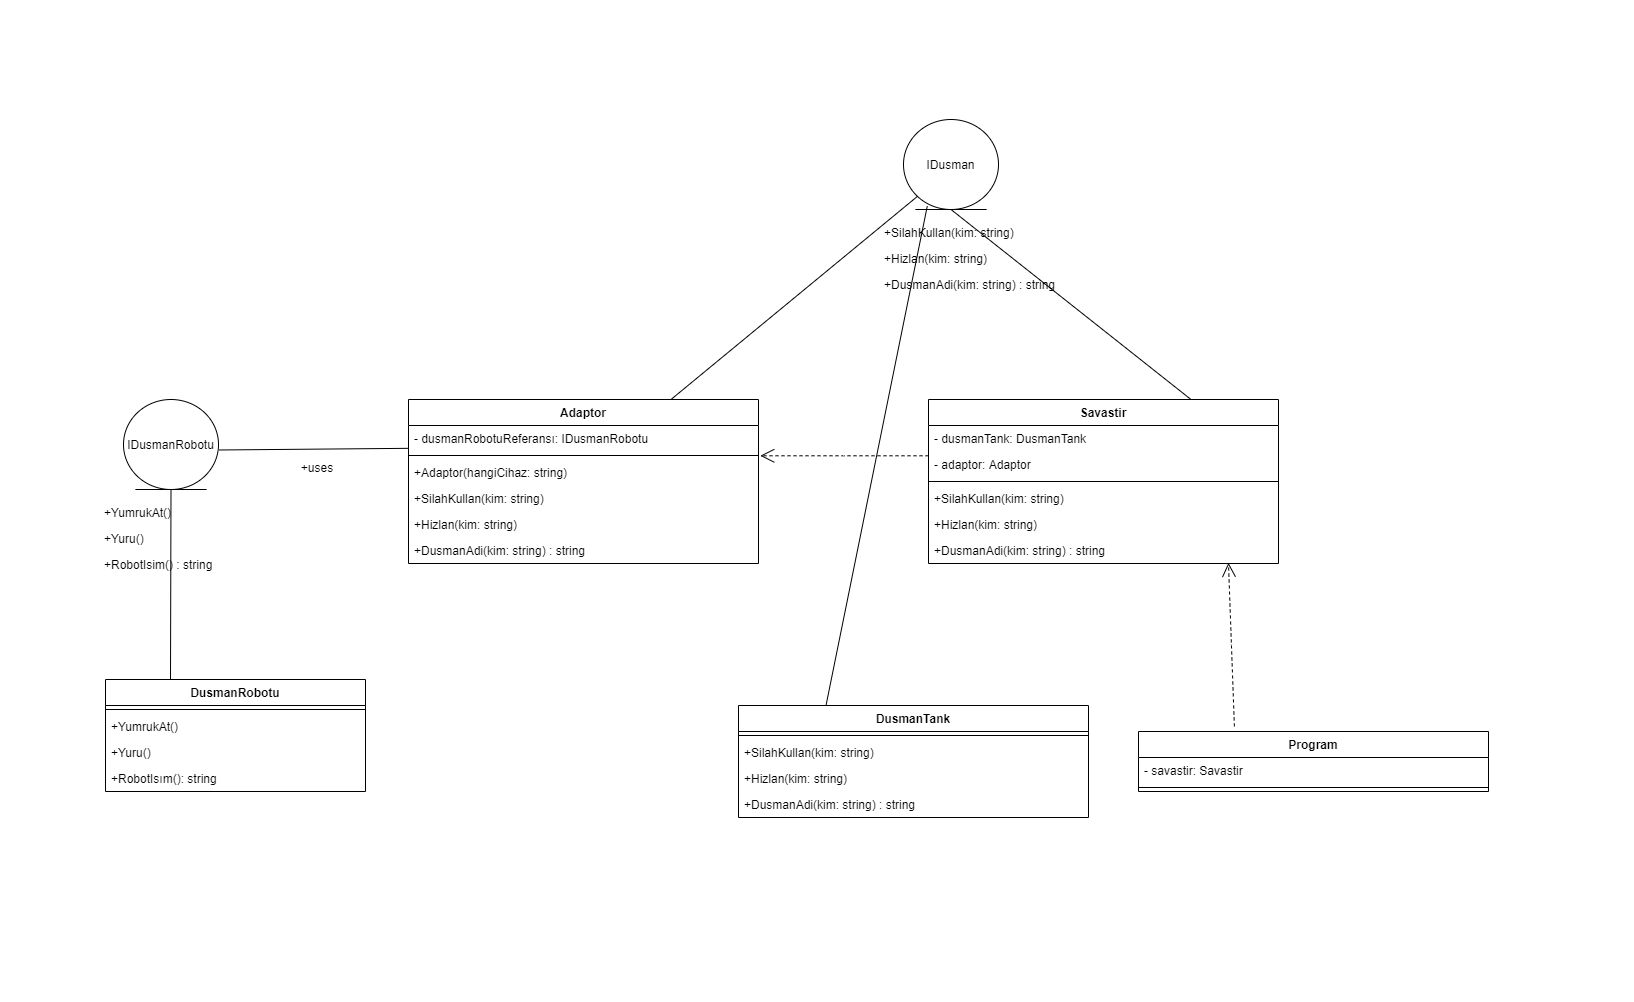

The diagram above was exported from draw.io. Its source (the exported page's mxGraphModel, read from the mxfile embedded in the PNG):
<mxGraphModel dx="1626" dy="899" grid="1" gridSize="10" guides="1" tooltips="1" connect="1" arrows="1" fold="1" page="1" pageScale="1" pageWidth="3300" pageHeight="2339" background="none" math="0" shadow="0">
  <root>
    <mxCell id="0" />
    <mxCell id="1" parent="0" />
    <mxCell id="7465eWi4xwqe5_3JcX66-1" value="Adaptor" style="swimlane;fontStyle=1;align=center;verticalAlign=top;childLayout=stackLayout;horizontal=1;startSize=26;horizontalStack=0;resizeParent=1;resizeParentMax=0;resizeLast=0;collapsible=1;marginBottom=0;" vertex="1" parent="1">
      <mxGeometry x="900" y="460" width="350" height="164" as="geometry" />
    </mxCell>
    <mxCell id="7465eWi4xwqe5_3JcX66-2" value="- dusmanRobotuReferansı: IDusmanRobotu&#10;" style="text;strokeColor=none;fillColor=none;align=left;verticalAlign=top;spacingLeft=4;spacingRight=4;overflow=hidden;rotatable=0;points=[[0,0.5],[1,0.5]];portConstraint=eastwest;" vertex="1" parent="7465eWi4xwqe5_3JcX66-1">
      <mxGeometry y="26" width="350" height="26" as="geometry" />
    </mxCell>
    <mxCell id="7465eWi4xwqe5_3JcX66-3" value="" style="line;strokeWidth=1;fillColor=none;align=left;verticalAlign=middle;spacingTop=-1;spacingLeft=3;spacingRight=3;rotatable=0;labelPosition=right;points=[];portConstraint=eastwest;" vertex="1" parent="7465eWi4xwqe5_3JcX66-1">
      <mxGeometry y="52" width="350" height="8" as="geometry" />
    </mxCell>
    <mxCell id="7465eWi4xwqe5_3JcX66-4" value="+Adaptor(hangiCihaz: string)" style="text;strokeColor=none;fillColor=none;align=left;verticalAlign=top;spacingLeft=4;spacingRight=4;overflow=hidden;rotatable=0;points=[[0,0.5],[1,0.5]];portConstraint=eastwest;" vertex="1" parent="7465eWi4xwqe5_3JcX66-1">
      <mxGeometry y="60" width="350" height="26" as="geometry" />
    </mxCell>
    <mxCell id="7465eWi4xwqe5_3JcX66-7" value="+SilahKullan(kim: string)" style="text;strokeColor=none;fillColor=none;align=left;verticalAlign=top;spacingLeft=4;spacingRight=4;overflow=hidden;rotatable=0;points=[[0,0.5],[1,0.5]];portConstraint=eastwest;" vertex="1" parent="7465eWi4xwqe5_3JcX66-1">
      <mxGeometry y="86" width="350" height="26" as="geometry" />
    </mxCell>
    <mxCell id="7465eWi4xwqe5_3JcX66-6" value="+Hizlan(kim: string)" style="text;strokeColor=none;fillColor=none;align=left;verticalAlign=top;spacingLeft=4;spacingRight=4;overflow=hidden;rotatable=0;points=[[0,0.5],[1,0.5]];portConstraint=eastwest;" vertex="1" parent="7465eWi4xwqe5_3JcX66-1">
      <mxGeometry y="112" width="350" height="26" as="geometry" />
    </mxCell>
    <mxCell id="7465eWi4xwqe5_3JcX66-8" value="+DusmanAdi(kim: string) : string" style="text;strokeColor=none;fillColor=none;align=left;verticalAlign=top;spacingLeft=4;spacingRight=4;overflow=hidden;rotatable=0;points=[[0,0.5],[1,0.5]];portConstraint=eastwest;" vertex="1" parent="7465eWi4xwqe5_3JcX66-1">
      <mxGeometry y="138" width="350" height="26" as="geometry" />
    </mxCell>
    <mxCell id="7465eWi4xwqe5_3JcX66-9" value="DusmanTank&#10;" style="swimlane;fontStyle=1;align=center;verticalAlign=top;childLayout=stackLayout;horizontal=1;startSize=26;horizontalStack=0;resizeParent=1;resizeParentMax=0;resizeLast=0;collapsible=1;marginBottom=0;" vertex="1" parent="1">
      <mxGeometry x="1230" y="766" width="350" height="112" as="geometry" />
    </mxCell>
    <mxCell id="7465eWi4xwqe5_3JcX66-11" value="" style="line;strokeWidth=1;fillColor=none;align=left;verticalAlign=middle;spacingTop=-1;spacingLeft=3;spacingRight=3;rotatable=0;labelPosition=right;points=[];portConstraint=eastwest;" vertex="1" parent="7465eWi4xwqe5_3JcX66-9">
      <mxGeometry y="26" width="350" height="8" as="geometry" />
    </mxCell>
    <mxCell id="7465eWi4xwqe5_3JcX66-13" value="+SilahKullan(kim: string)" style="text;strokeColor=none;fillColor=none;align=left;verticalAlign=top;spacingLeft=4;spacingRight=4;overflow=hidden;rotatable=0;points=[[0,0.5],[1,0.5]];portConstraint=eastwest;" vertex="1" parent="7465eWi4xwqe5_3JcX66-9">
      <mxGeometry y="34" width="350" height="26" as="geometry" />
    </mxCell>
    <mxCell id="7465eWi4xwqe5_3JcX66-14" value="+Hizlan(kim: string)" style="text;strokeColor=none;fillColor=none;align=left;verticalAlign=top;spacingLeft=4;spacingRight=4;overflow=hidden;rotatable=0;points=[[0,0.5],[1,0.5]];portConstraint=eastwest;" vertex="1" parent="7465eWi4xwqe5_3JcX66-9">
      <mxGeometry y="60" width="350" height="26" as="geometry" />
    </mxCell>
    <mxCell id="7465eWi4xwqe5_3JcX66-15" value="+DusmanAdi(kim: string) : string" style="text;strokeColor=none;fillColor=none;align=left;verticalAlign=top;spacingLeft=4;spacingRight=4;overflow=hidden;rotatable=0;points=[[0,0.5],[1,0.5]];portConstraint=eastwest;" vertex="1" parent="7465eWi4xwqe5_3JcX66-9">
      <mxGeometry y="86" width="350" height="26" as="geometry" />
    </mxCell>
    <mxCell id="7465eWi4xwqe5_3JcX66-16" value="DusmanRobotu&#10;" style="swimlane;fontStyle=1;align=center;verticalAlign=top;childLayout=stackLayout;horizontal=1;startSize=26;horizontalStack=0;resizeParent=1;resizeParentMax=0;resizeLast=0;collapsible=1;marginBottom=0;" vertex="1" parent="1">
      <mxGeometry x="597" y="740" width="260" height="112" as="geometry" />
    </mxCell>
    <mxCell id="7465eWi4xwqe5_3JcX66-17" value="" style="line;strokeWidth=1;fillColor=none;align=left;verticalAlign=middle;spacingTop=-1;spacingLeft=3;spacingRight=3;rotatable=0;labelPosition=right;points=[];portConstraint=eastwest;" vertex="1" parent="7465eWi4xwqe5_3JcX66-16">
      <mxGeometry y="26" width="260" height="8" as="geometry" />
    </mxCell>
    <mxCell id="7465eWi4xwqe5_3JcX66-18" value="+YumrukAt()" style="text;strokeColor=none;fillColor=none;align=left;verticalAlign=top;spacingLeft=4;spacingRight=4;overflow=hidden;rotatable=0;points=[[0,0.5],[1,0.5]];portConstraint=eastwest;" vertex="1" parent="7465eWi4xwqe5_3JcX66-16">
      <mxGeometry y="34" width="260" height="26" as="geometry" />
    </mxCell>
    <mxCell id="7465eWi4xwqe5_3JcX66-19" value="+Yuru()" style="text;strokeColor=none;fillColor=none;align=left;verticalAlign=top;spacingLeft=4;spacingRight=4;overflow=hidden;rotatable=0;points=[[0,0.5],[1,0.5]];portConstraint=eastwest;" vertex="1" parent="7465eWi4xwqe5_3JcX66-16">
      <mxGeometry y="60" width="260" height="26" as="geometry" />
    </mxCell>
    <mxCell id="7465eWi4xwqe5_3JcX66-20" value="+RobotIsım(): string" style="text;strokeColor=none;fillColor=none;align=left;verticalAlign=top;spacingLeft=4;spacingRight=4;overflow=hidden;rotatable=0;points=[[0,0.5],[1,0.5]];portConstraint=eastwest;" vertex="1" parent="7465eWi4xwqe5_3JcX66-16">
      <mxGeometry y="86" width="260" height="26" as="geometry" />
    </mxCell>
    <mxCell id="7465eWi4xwqe5_3JcX66-21" value="Savastir" style="swimlane;fontStyle=1;align=center;verticalAlign=top;childLayout=stackLayout;horizontal=1;startSize=26;horizontalStack=0;resizeParent=1;resizeParentMax=0;resizeLast=0;collapsible=1;marginBottom=0;" vertex="1" parent="1">
      <mxGeometry x="1420" y="460" width="350" height="164" as="geometry" />
    </mxCell>
    <mxCell id="7465eWi4xwqe5_3JcX66-22" value="- dusmanTank: DusmanTank&#10;" style="text;strokeColor=none;fillColor=none;align=left;verticalAlign=top;spacingLeft=4;spacingRight=4;overflow=hidden;rotatable=0;points=[[0,0.5],[1,0.5]];portConstraint=eastwest;" vertex="1" parent="7465eWi4xwqe5_3JcX66-21">
      <mxGeometry y="26" width="350" height="26" as="geometry" />
    </mxCell>
    <mxCell id="7465eWi4xwqe5_3JcX66-28" value="- adaptor: Adaptor&#10;" style="text;strokeColor=none;fillColor=none;align=left;verticalAlign=top;spacingLeft=4;spacingRight=4;overflow=hidden;rotatable=0;points=[[0,0.5],[1,0.5]];portConstraint=eastwest;" vertex="1" parent="7465eWi4xwqe5_3JcX66-21">
      <mxGeometry y="52" width="350" height="26" as="geometry" />
    </mxCell>
    <mxCell id="7465eWi4xwqe5_3JcX66-23" value="" style="line;strokeWidth=1;fillColor=none;align=left;verticalAlign=middle;spacingTop=-1;spacingLeft=3;spacingRight=3;rotatable=0;labelPosition=right;points=[];portConstraint=eastwest;" vertex="1" parent="7465eWi4xwqe5_3JcX66-21">
      <mxGeometry y="78" width="350" height="8" as="geometry" />
    </mxCell>
    <mxCell id="7465eWi4xwqe5_3JcX66-25" value="+SilahKullan(kim: string)" style="text;strokeColor=none;fillColor=none;align=left;verticalAlign=top;spacingLeft=4;spacingRight=4;overflow=hidden;rotatable=0;points=[[0,0.5],[1,0.5]];portConstraint=eastwest;" vertex="1" parent="7465eWi4xwqe5_3JcX66-21">
      <mxGeometry y="86" width="350" height="26" as="geometry" />
    </mxCell>
    <mxCell id="7465eWi4xwqe5_3JcX66-26" value="+Hizlan(kim: string)" style="text;strokeColor=none;fillColor=none;align=left;verticalAlign=top;spacingLeft=4;spacingRight=4;overflow=hidden;rotatable=0;points=[[0,0.5],[1,0.5]];portConstraint=eastwest;" vertex="1" parent="7465eWi4xwqe5_3JcX66-21">
      <mxGeometry y="112" width="350" height="26" as="geometry" />
    </mxCell>
    <mxCell id="7465eWi4xwqe5_3JcX66-27" value="+DusmanAdi(kim: string) : string" style="text;strokeColor=none;fillColor=none;align=left;verticalAlign=top;spacingLeft=4;spacingRight=4;overflow=hidden;rotatable=0;points=[[0,0.5],[1,0.5]];portConstraint=eastwest;" vertex="1" parent="7465eWi4xwqe5_3JcX66-21">
      <mxGeometry y="138" width="350" height="26" as="geometry" />
    </mxCell>
    <mxCell id="7465eWi4xwqe5_3JcX66-29" value="IDusman" style="ellipse;shape=umlEntity;whiteSpace=wrap;html=1;" vertex="1" parent="1">
      <mxGeometry x="1395" y="180" width="95" height="90" as="geometry" />
    </mxCell>
    <mxCell id="7465eWi4xwqe5_3JcX66-30" value="+SilahKullan(kim: string)" style="text;strokeColor=none;fillColor=none;align=left;verticalAlign=top;spacingLeft=4;spacingRight=4;overflow=hidden;rotatable=0;points=[[0,0.5],[1,0.5]];portConstraint=eastwest;" vertex="1" parent="1">
      <mxGeometry x="1370" y="280" width="150" height="26" as="geometry" />
    </mxCell>
    <mxCell id="7465eWi4xwqe5_3JcX66-31" value="+Hizlan(kim: string)" style="text;strokeColor=none;fillColor=none;align=left;verticalAlign=top;spacingLeft=4;spacingRight=4;overflow=hidden;rotatable=0;points=[[0,0.5],[1,0.5]];portConstraint=eastwest;" vertex="1" parent="1">
      <mxGeometry x="1370" y="306" width="120" height="26" as="geometry" />
    </mxCell>
    <mxCell id="7465eWi4xwqe5_3JcX66-32" value="+DusmanAdi(kim: string) : string" style="text;strokeColor=none;fillColor=none;align=left;verticalAlign=top;spacingLeft=4;spacingRight=4;overflow=hidden;rotatable=0;points=[[0,0.5],[1,0.5]];portConstraint=eastwest;" vertex="1" parent="1">
      <mxGeometry x="1370" y="332" width="190" height="26" as="geometry" />
    </mxCell>
    <mxCell id="7465eWi4xwqe5_3JcX66-33" value="IDusmanRobotu" style="ellipse;shape=umlEntity;whiteSpace=wrap;html=1;" vertex="1" parent="1">
      <mxGeometry x="615" y="460" width="95" height="90" as="geometry" />
    </mxCell>
    <mxCell id="7465eWi4xwqe5_3JcX66-34" value="+YumrukAt()" style="text;strokeColor=none;fillColor=none;align=left;verticalAlign=top;spacingLeft=4;spacingRight=4;overflow=hidden;rotatable=0;points=[[0,0.5],[1,0.5]];portConstraint=eastwest;" vertex="1" parent="1">
      <mxGeometry x="590" y="560" width="150" height="26" as="geometry" />
    </mxCell>
    <mxCell id="7465eWi4xwqe5_3JcX66-35" value="+Yuru()" style="text;strokeColor=none;fillColor=none;align=left;verticalAlign=top;spacingLeft=4;spacingRight=4;overflow=hidden;rotatable=0;points=[[0,0.5],[1,0.5]];portConstraint=eastwest;" vertex="1" parent="1">
      <mxGeometry x="590" y="586" width="120" height="26" as="geometry" />
    </mxCell>
    <mxCell id="7465eWi4xwqe5_3JcX66-36" value="+RobotIsim() : string" style="text;strokeColor=none;fillColor=none;align=left;verticalAlign=top;spacingLeft=4;spacingRight=4;overflow=hidden;rotatable=0;points=[[0,0.5],[1,0.5]];portConstraint=eastwest;" vertex="1" parent="1">
      <mxGeometry x="590" y="612" width="190" height="26" as="geometry" />
    </mxCell>
    <mxCell id="7465eWi4xwqe5_3JcX66-38" value="" style="endArrow=none;html=1;entryX=0.5;entryY=1;entryDx=0;entryDy=0;exitX=0.25;exitY=0;exitDx=0;exitDy=0;" edge="1" parent="1" source="7465eWi4xwqe5_3JcX66-16" target="7465eWi4xwqe5_3JcX66-33">
      <mxGeometry width="50" height="50" relative="1" as="geometry">
        <mxPoint x="517.5" y="680" as="sourcePoint" />
        <mxPoint x="567.5" y="630" as="targetPoint" />
      </mxGeometry>
    </mxCell>
    <mxCell id="7465eWi4xwqe5_3JcX66-40" value="+uses" style="text;html=1;strokeColor=none;fillColor=none;align=center;verticalAlign=middle;whiteSpace=wrap;rounded=0;" vertex="1" parent="1">
      <mxGeometry x="789" y="518" width="40" height="20" as="geometry" />
    </mxCell>
    <mxCell id="7465eWi4xwqe5_3JcX66-41" value="" style="endArrow=none;html=1;entryX=-0.001;entryY=0.878;entryDx=0;entryDy=0;entryPerimeter=0;exitX=1.005;exitY=0.561;exitDx=0;exitDy=0;exitPerimeter=0;" edge="1" parent="1" source="7465eWi4xwqe5_3JcX66-33" target="7465eWi4xwqe5_3JcX66-2">
      <mxGeometry width="50" height="50" relative="1" as="geometry">
        <mxPoint x="600" y="510" as="sourcePoint" />
        <mxPoint x="650" y="460" as="targetPoint" />
      </mxGeometry>
    </mxCell>
    <mxCell id="7465eWi4xwqe5_3JcX66-42" value="" style="endArrow=none;html=1;entryX=0;entryY=1;entryDx=0;entryDy=0;exitX=0.75;exitY=0;exitDx=0;exitDy=0;" edge="1" parent="1" source="7465eWi4xwqe5_3JcX66-1" target="7465eWi4xwqe5_3JcX66-29">
      <mxGeometry width="50" height="50" relative="1" as="geometry">
        <mxPoint x="1110" y="370" as="sourcePoint" />
        <mxPoint x="1160" y="320" as="targetPoint" />
      </mxGeometry>
    </mxCell>
    <mxCell id="7465eWi4xwqe5_3JcX66-43" value="" style="endArrow=none;html=1;entryX=0.5;entryY=1;entryDx=0;entryDy=0;exitX=0.75;exitY=0;exitDx=0;exitDy=0;" edge="1" parent="1" source="7465eWi4xwqe5_3JcX66-21" target="7465eWi4xwqe5_3JcX66-29">
      <mxGeometry width="50" height="50" relative="1" as="geometry">
        <mxPoint x="1450" y="320" as="sourcePoint" />
        <mxPoint x="1500" y="270" as="targetPoint" />
      </mxGeometry>
    </mxCell>
    <mxCell id="7465eWi4xwqe5_3JcX66-45" value="Use" style="endArrow=open;endSize=12;dashed=1;html=1;entryX=1.005;entryY=-0.143;entryDx=0;entryDy=0;entryPerimeter=0;exitX=0;exitY=0.165;exitDx=0;exitDy=0;exitPerimeter=0;fontSize=1;" edge="1" parent="1" source="7465eWi4xwqe5_3JcX66-28" target="7465eWi4xwqe5_3JcX66-4">
      <mxGeometry width="160" relative="1" as="geometry">
        <mxPoint x="1235" y="730" as="sourcePoint" />
        <mxPoint x="1395" y="730" as="targetPoint" />
      </mxGeometry>
    </mxCell>
    <mxCell id="7465eWi4xwqe5_3JcX66-47" value="" style="endArrow=none;html=1;entryX=0;entryY=1;entryDx=0;entryDy=0;exitX=0.25;exitY=0;exitDx=0;exitDy=0;" edge="1" parent="1" source="7465eWi4xwqe5_3JcX66-9">
      <mxGeometry width="50" height="50" relative="1" as="geometry">
        <mxPoint x="1172.5" y="469.9999999999998" as="sourcePoint" />
        <mxPoint x="1418.7707698487675" y="266.68503438449056" as="targetPoint" />
      </mxGeometry>
    </mxCell>
    <mxCell id="7465eWi4xwqe5_3JcX66-55" value="Program" style="swimlane;fontStyle=1;align=center;verticalAlign=top;childLayout=stackLayout;horizontal=1;startSize=26;horizontalStack=0;resizeParent=1;resizeParentMax=0;resizeLast=0;collapsible=1;marginBottom=0;" vertex="1" parent="1">
      <mxGeometry x="1630" y="792" width="350" height="60" as="geometry" />
    </mxCell>
    <mxCell id="7465eWi4xwqe5_3JcX66-56" value="- savastir: Savastir&#10;" style="text;strokeColor=none;fillColor=none;align=left;verticalAlign=top;spacingLeft=4;spacingRight=4;overflow=hidden;rotatable=0;points=[[0,0.5],[1,0.5]];portConstraint=eastwest;" vertex="1" parent="7465eWi4xwqe5_3JcX66-55">
      <mxGeometry y="26" width="350" height="26" as="geometry" />
    </mxCell>
    <mxCell id="7465eWi4xwqe5_3JcX66-58" value="" style="line;strokeWidth=1;fillColor=none;align=left;verticalAlign=middle;spacingTop=-1;spacingLeft=3;spacingRight=3;rotatable=0;labelPosition=right;points=[];portConstraint=eastwest;" vertex="1" parent="7465eWi4xwqe5_3JcX66-55">
      <mxGeometry y="52" width="350" height="8" as="geometry" />
    </mxCell>
    <mxCell id="7465eWi4xwqe5_3JcX66-62" value="Use" style="endArrow=open;endSize=12;dashed=1;html=1;fontSize=1;exitX=0.274;exitY=-0.085;exitDx=0;exitDy=0;exitPerimeter=0;entryX=0.857;entryY=0.975;entryDx=0;entryDy=0;entryPerimeter=0;" edge="1" parent="1" source="7465eWi4xwqe5_3JcX66-55" target="7465eWi4xwqe5_3JcX66-27">
      <mxGeometry width="160" relative="1" as="geometry">
        <mxPoint x="1770" y="750.01" as="sourcePoint" />
        <mxPoint x="1726" y="640" as="targetPoint" />
      </mxGeometry>
    </mxCell>
  </root>
</mxGraphModel>